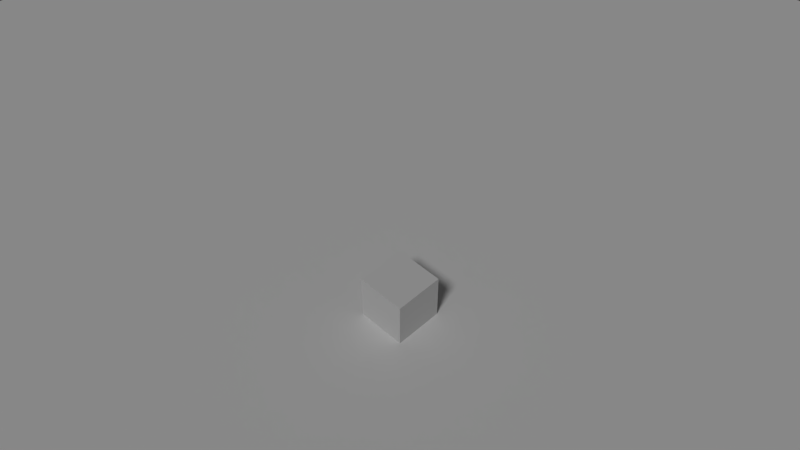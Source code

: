 # Source: 3rd_person_jump.blend  (saved by Blender 2.77.0; exported with 4.5.12 LTS)
import bpy
from mathutils import Matrix  # noqa: F401  (used for matrix-valued properties, if any)

bpy.ops.wm.read_factory_settings(use_empty=True)
scene = bpy.context.scene
scene.name = 'Scene'

# ---- collections
col_collection_1 = bpy.data.collections.new('Collection 1'); scene.collection.children.link(col_collection_1)

# ---- materials (node trees are filled in below, after node groups)
mat_material = bpy.data.materials.new('Material')
mat_material.alpha_threshold = 0.0
mat_material.use_transparent_shadow = False
mat_material.roughness = 0.5
mat_material.line_color = (0.0, 0.0, 0.0, 1.0)

# ---- material node trees

# ---- world
world_world = bpy.data.worlds.new('World'); scene.world = world_world
world_world.color = (0.05088, 0.05088, 0.05088)
world_world.use_sun_shadow = False
world_world.sun_shadow_jitter_overblur = 0.0
world_world.cycles.sampling_method = 'NONE'
world_world.cycles.sample_map_resolution = 256

# ---- cameras
cam_camera = bpy.data.cameras.new('Camera')
cam_camera.clip_end = 100.0
cam_camera.lens = 35.0
cam_camera.sensor_width = 32.0
cam_camera.sensor_height = 18.0
cam_camera.ortho_scale = 7.314
cam_camera.dof.focus_distance = 0.0
cam_camera.dof.aperture_fstop = 128.0

# ---- lights
light_lamp = bpy.data.lights.new('Lamp', 'SUN')
light_lamp.transmission_factor = 0.0
light_lamp.cutoff_distance = 30.0
light_lamp.angle = 0.1993
light_lamp.energy = 1.0
light_lamp.shadow_buffer_clip_start = 1.001
light_lamp.shadow_soft_size = 0.1
light_lamp.shadow_cascade_max_distance = 1000.0
light_lamp.cycles.use_multiple_importance_sampling = False

# ---- meshes
me_plane_001 = bpy.data.meshes.new('Plane.001')
me_plane_001.from_pydata([(-1.0, -1.0, 0.0), (1.0, -1.0, 0.0), (-1.0, 1.0, 0.0), (1.0, 1.0, 0.0)], [], [(0, 1, 3, 2)])
me_plane_001.use_remesh_preserve_volume = False
me_plane_001.use_remesh_preserve_attributes = False
me_plane_001.use_mirror_vertex_groups = False
me_plane_001.update()
me_cube = bpy.data.meshes.new('Cube')
me_cube.from_pydata([(1.0, 1.0, -1.0), (1.0, -1.0, -1.0), (-1.0, -1.0, -1.0), (-1.0, 1.0, -1.0), (1.0, 1.0, 1.0), (1.0, -1.0, 1.0), (-1.0, -1.0, 1.0), (-1.0, 1.0, 1.0)], [], [(0, 1, 2, 3), (4, 7, 6, 5), (0, 4, 5, 1), (1, 5, 6, 2), (2, 6, 7, 3), (4, 0, 3, 7)])
me_cube.materials.append(mat_material)
me_cube.use_remesh_preserve_volume = False
me_cube.use_remesh_preserve_attributes = False
me_cube.use_mirror_vertex_groups = False
me_cube.update()
me_cube_001 = bpy.data.meshes.new('Cube.001')
me_cube_001.from_pydata([(-1.0, -1.0, -1.0), (-1.0, -1.0, 1.0), (-1.0, 1.0, -1.0), (-1.0, 1.0, 1.0), (1.0, -1.0, -1.0), (1.0, -1.0, 1.0), (1.0, 1.0, -1.0), (1.0, 1.0, 1.0)], [], [(1, 3, 2, 0), (3, 7, 6, 2), (7, 5, 4, 6), (5, 1, 0, 4), (0, 2, 6, 4), (5, 7, 3, 1)])
me_cube_001.use_remesh_preserve_volume = False
me_cube_001.use_remesh_preserve_attributes = False
me_cube_001.use_mirror_vertex_groups = False
me_cube_001.update()

# ---- objects
ob_plane = bpy.data.objects.new('Plane', me_plane_001)
ob_cube = bpy.data.objects.new('Cube', me_cube)
ob_tracker = bpy.data.objects.new('tracker', me_cube_001)
ob_camera = bpy.data.objects.new('Camera', cam_camera)
ob_lamp = bpy.data.objects.new('Lamp', light_lamp)

# ---- transforms, parenting, visibility, modifiers, constraints
ob_plane.location = (0.0, 0.0, 0.0)
ob_plane.scale = (32.0, 32.0, 1.0)
ob_plane.lineart.crease_threshold = 0.0
ob_cube.location = (0.0, 0.0, 1.0)
ob_cube.lock_rotations_4d = False
ob_cube.empty_display_type = 'ARROWS'
ob_cube.lineart.crease_threshold = 0.0
ob_tracker.parent = ob_cube
ob_tracker.location = (-1.0, -1.0, 1.0)
ob_tracker.hide_render = True
ob_tracker.lineart.crease_threshold = 0.0
ob_camera.parent = ob_tracker
ob_camera.location = (16.0, 16.0, 24.0)
ob_camera.rotation_euler = (0.7854, 0.0, 2.356)
ob_camera.lock_rotations_4d = False
ob_camera.empty_display_type = 'ARROWS'
ob_camera.color = (0.0, 0.0, 0.0, 0.0)
ob_camera.display_type = 'WIRE'
ob_camera.lineart.crease_threshold = 0.0
ob_lamp.location = (26.41, 10.44, 26.62)
ob_lamp.rotation_euler = (0.6503, 0.05522, 1.866)
ob_lamp.lock_rotations_4d = False
ob_lamp.empty_display_type = 'ARROWS'
ob_lamp.color = (0.0, 0.0, 0.0, 0.0)
ob_lamp.lineart.crease_threshold = 0.0

# ---- collection membership
col_collection_1.objects.link(ob_plane)
col_collection_1.objects.link(ob_cube)
col_collection_1.objects.link(ob_tracker)
col_collection_1.objects.link(ob_camera)
col_collection_1.objects.link(ob_lamp)

# ---- scene / render settings (as saved in the file)
scene.camera = ob_camera
scene.frame_start = 1; scene.frame_end = 250; scene.frame_set(0)
scene.render.engine = 'BLENDER_EEVEE_NEXT'
scene.render.resolution_percentage = 50
scene.render.dither_intensity = 0.0
scene.cycles.use_denoising = False
scene.cycles.samples = 10
scene.cycles.sampling_pattern = 'TABULATED_SOBOL'
scene.cycles.light_sampling_threshold = 0.0
scene.cycles.use_adaptive_sampling = False
scene.cycles.use_light_tree = False
scene.cycles.blur_glossy = 0.0
scene.cycles.pixel_filter_type = 'GAUSSIAN'
scene.cycles.sample_clamp_indirect = 0.0
scene.view_settings.view_transform = 'Standard'
bpy.context.view_layer.update()
